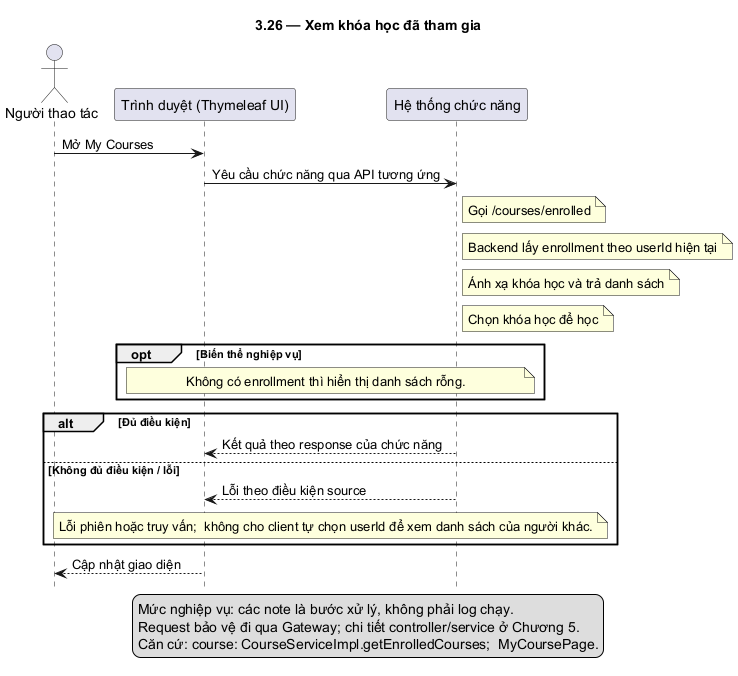

The diagram above was rendered by PlantUML. Its source (embedded in the PNG):
@startuml
skinparam defaultFontName DejaVu Sans
skinparam shadowing false
hide footbox
title 3.26 — Xem khóa học đã tham gia
actor "Người thao tác" as U
participant "Trình duyệt (Thymeleaf UI)" as F
participant "Hệ thống chức năng" as B
U -> F: Mở My Courses
F -> B: Yêu cầu chức năng qua API tương ứng
note right of B: Gọi /courses/enrolled
note right of B: Backend lấy enrollment theo userId hiện tại
note right of B: Ánh xạ khóa học và trả danh sách
note right of B: Chọn khóa học để học
opt Biến thể nghiệp vụ
note over F,B: Không có enrollment thì hiển thị danh sách rỗng.
end
alt Đủ điều kiện
B --> F: Kết quả theo response của chức năng
else Không đủ điều kiện / lỗi
B --> F: Lỗi theo điều kiện source
note over F,B: Lỗi phiên hoặc truy vấn;  không cho client tự chọn userId để xem danh sách của người khác.
end
F --> U: Cập nhật giao diện
legend bottom
Mức nghiệp vụ: các note là bước xử lý, không phải log chạy.
Request bảo vệ đi qua Gateway; chi tiết controller/service ở Chương 5.
Căn cứ: course: CourseServiceImpl.getEnrolledCourses;  MyCoursePage.
endlegend
@enduml